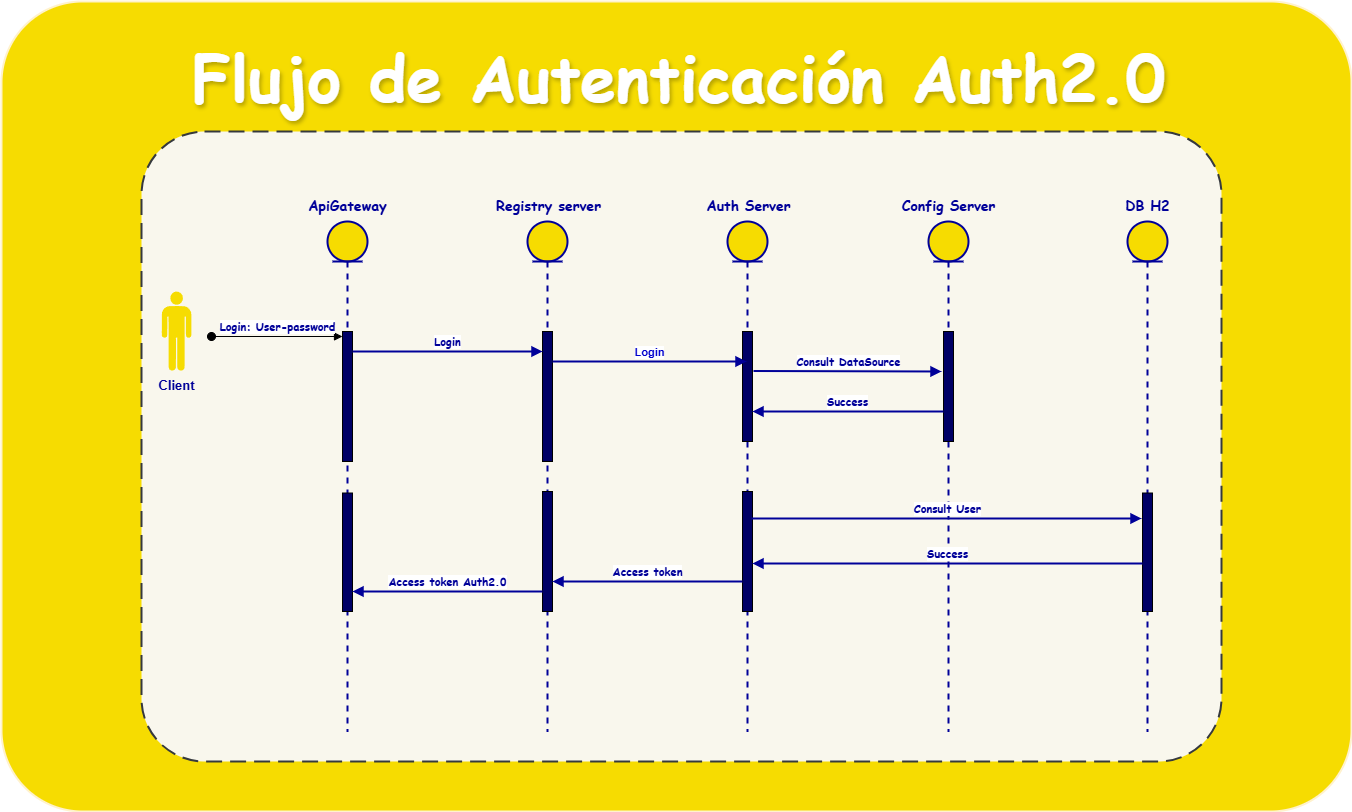

The diagram above was exported from draw.io. Its source (the exported page's mxGraphModel, read from the mxfile embedded in the PNG):
<mxGraphModel dx="3066" dy="2030" grid="1" gridSize="10" guides="1" tooltips="1" connect="1" arrows="1" fold="1" page="1" pageScale="1" pageWidth="827" pageHeight="1169" math="0" shadow="0">
  <root>
    <mxCell id="0" />
    <mxCell id="1" parent="0" />
    <mxCell id="CNXGZ2kwypqJ9RVE1Pzt-1" value="" style="rounded=1;arcSize=10;dashed=0;fillColor=light-dark(#f6dc01, #281d00);strokeWidth=2;strokeColor=light-dark(#fff2cc, #6d5100);" parent="1" vertex="1">
      <mxGeometry x="-1510" y="-1020" width="1350" height="810" as="geometry" />
    </mxCell>
    <mxCell id="SlsTyHPPmLk31M8TE__2-1" value="" style="rounded=1;arcSize=10;dashed=1;strokeColor=#36393d;fillColor=#f9f7ed;dashPattern=8 4;strokeWidth=2;" parent="1" vertex="1">
      <mxGeometry x="-1370" y="-890" width="1080" height="630" as="geometry" />
    </mxCell>
    <mxCell id="c9KzWAviZsTrD11sQnu0-13" value="&lt;b&gt;&lt;font style=&quot;font-size: 13px; color: rgb(0, 0, 153);&quot;&gt;Client&lt;/font&gt;&lt;/b&gt;" style="verticalLabelPosition=bottom;sketch=0;html=1;fillColor=light-dark(#f6dc01, #c380c2);verticalAlign=top;align=center;pointerEvents=1;shape=mxgraph.cisco_safe.design.actor_2;" parent="1" vertex="1">
      <mxGeometry x="-1350" y="-730" width="30" height="80" as="geometry" />
    </mxCell>
    <mxCell id="c9KzWAviZsTrD11sQnu0-15" value="&lt;font style=&quot;color: rgb(0, 0, 153);&quot; face=&quot;Comic Sans MS&quot;&gt;&lt;b&gt;Login: User-password&lt;/b&gt;&lt;/font&gt;" style="html=1;verticalAlign=bottom;startArrow=oval;endArrow=block;startSize=8;curved=0;rounded=0;entryX=0;entryY=0;entryDx=0;entryDy=5;" parent="1" target="c9KzWAviZsTrD11sQnu0-14" edge="1">
      <mxGeometry x="0.0108" relative="1" as="geometry">
        <mxPoint x="-1300" y="-685" as="sourcePoint" />
        <mxPoint as="offset" />
      </mxGeometry>
    </mxCell>
    <mxCell id="c9KzWAviZsTrD11sQnu0-18" value="" style="shape=umlLifeline;perimeter=lifelinePerimeter;whiteSpace=wrap;html=1;container=1;dropTarget=0;collapsible=0;recursiveResize=0;outlineConnect=0;portConstraint=eastwest;newEdgeStyle={&quot;curved&quot;:0,&quot;rounded&quot;:0};participant=umlEntity;fillColor=light-dark(#f6dc01, #675000);strokeColor=#000099;fontColor=#000000;strokeWidth=2;" parent="1" vertex="1">
      <mxGeometry x="-1184" y="-800" width="40" height="510" as="geometry" />
    </mxCell>
    <mxCell id="c9KzWAviZsTrD11sQnu0-14" value="" style="html=1;points=[[0,0,0,0,5],[0,1,0,0,-5],[1,0,0,0,5],[1,1,0,0,-5]];perimeter=orthogonalPerimeter;outlineConnect=0;targetShapes=umlLifeline;portConstraint=eastwest;newEdgeStyle={&quot;curved&quot;:0,&quot;rounded&quot;:0};fillColor=#000066;" parent="c9KzWAviZsTrD11sQnu0-18" vertex="1">
      <mxGeometry x="15" y="110" width="10" height="130" as="geometry" />
    </mxCell>
    <mxCell id="lr2-Oas2-BgSK3-FuDVk-12" value="" style="html=1;points=[[0,0,0,0,5],[0,1,0,0,-5],[1,0,0,0,5],[1,1,0,0,-5]];perimeter=orthogonalPerimeter;outlineConnect=0;targetShapes=umlLifeline;portConstraint=eastwest;newEdgeStyle={&quot;curved&quot;:0,&quot;rounded&quot;:0};fillColor=#000066;" parent="c9KzWAviZsTrD11sQnu0-18" vertex="1">
      <mxGeometry x="15" y="271.5" width="10" height="118.5" as="geometry" />
    </mxCell>
    <mxCell id="c9KzWAviZsTrD11sQnu0-19" value="&lt;font face=&quot;Comic Sans MS&quot; style=&quot;font-size: 14px; color: rgb(0, 0, 153);&quot;&gt;&lt;b&gt;ApiGateway&lt;/b&gt;&lt;/font&gt;" style="text;html=1;align=center;verticalAlign=middle;resizable=0;points=[];autosize=1;strokeColor=none;fillColor=none;" parent="1" vertex="1">
      <mxGeometry x="-1214" y="-830" width="100" height="30" as="geometry" />
    </mxCell>
    <mxCell id="c9KzWAviZsTrD11sQnu0-23" value="" style="shape=umlLifeline;perimeter=lifelinePerimeter;whiteSpace=wrap;html=1;container=1;dropTarget=0;collapsible=0;recursiveResize=0;outlineConnect=0;portConstraint=eastwest;newEdgeStyle={&quot;curved&quot;:0,&quot;rounded&quot;:0};participant=umlEntity;fillColor=light-dark(#f6dc01, #ededed);strokeWidth=2;strokeColor=#000099;" parent="1" vertex="1">
      <mxGeometry x="-984" y="-800" width="40" height="510" as="geometry" />
    </mxCell>
    <mxCell id="c9KzWAviZsTrD11sQnu0-24" value="" style="html=1;points=[[0,0,0,0,5],[0,1,0,0,-5],[1,0,0,0,5],[1,1,0,0,-5]];perimeter=orthogonalPerimeter;outlineConnect=0;targetShapes=umlLifeline;portConstraint=eastwest;newEdgeStyle={&quot;curved&quot;:0,&quot;rounded&quot;:0};fillColor=light-dark(#000066, #ededed);" parent="c9KzWAviZsTrD11sQnu0-23" vertex="1">
      <mxGeometry x="15" y="110" width="10" height="130" as="geometry" />
    </mxCell>
    <mxCell id="lr2-Oas2-BgSK3-FuDVk-11" value="" style="html=1;points=[[0,0,0,0,5],[0,1,0,0,-5],[1,0,0,0,5],[1,1,0,0,-5]];perimeter=orthogonalPerimeter;outlineConnect=0;targetShapes=umlLifeline;portConstraint=eastwest;newEdgeStyle={&quot;curved&quot;:0,&quot;rounded&quot;:0};fillColor=light-dark(#000066, #ededed);" parent="c9KzWAviZsTrD11sQnu0-23" vertex="1">
      <mxGeometry x="15" y="270" width="10" height="120" as="geometry" />
    </mxCell>
    <mxCell id="c9KzWAviZsTrD11sQnu0-25" value="&lt;font face=&quot;Comic Sans MS&quot; style=&quot;font-size: 14px; color: rgb(0, 0, 153);&quot;&gt;&lt;b&gt;Registry server&lt;/b&gt;&lt;/font&gt;" style="text;html=1;align=center;verticalAlign=middle;resizable=0;points=[];autosize=1;strokeColor=none;fillColor=none;" parent="1" vertex="1">
      <mxGeometry x="-1028" y="-830" width="130" height="30" as="geometry" />
    </mxCell>
    <mxCell id="wTPR_XJlDQ5OtqofWSNs-1" value="" style="shape=umlLifeline;perimeter=lifelinePerimeter;whiteSpace=wrap;html=1;container=1;dropTarget=0;collapsible=0;recursiveResize=0;outlineConnect=0;portConstraint=eastwest;newEdgeStyle={&quot;curved&quot;:0,&quot;rounded&quot;:0};participant=umlEntity;fillColor=light-dark(#f6dc01, #ededed);strokeWidth=2;strokeColor=#000099;" parent="1" vertex="1">
      <mxGeometry x="-784" y="-800" width="40" height="510" as="geometry" />
    </mxCell>
    <mxCell id="wTPR_XJlDQ5OtqofWSNs-2" value="" style="html=1;points=[[0,0,0,0,5],[0,1,0,0,-5],[1,0,0,0,5],[1,1,0,0,-5]];perimeter=orthogonalPerimeter;outlineConnect=0;targetShapes=umlLifeline;portConstraint=eastwest;newEdgeStyle={&quot;curved&quot;:0,&quot;rounded&quot;:0};fillColor=light-dark(#000066, #ededed);" parent="wTPR_XJlDQ5OtqofWSNs-1" vertex="1">
      <mxGeometry x="15" y="110" width="10" height="110" as="geometry" />
    </mxCell>
    <mxCell id="lr2-Oas2-BgSK3-FuDVk-10" value="" style="html=1;points=[[0,0,0,0,5],[0,1,0,0,-5],[1,0,0,0,5],[1,1,0,0,-5]];perimeter=orthogonalPerimeter;outlineConnect=0;targetShapes=umlLifeline;portConstraint=eastwest;newEdgeStyle={&quot;curved&quot;:0,&quot;rounded&quot;:0};fillColor=light-dark(#000066, #ededed);" parent="wTPR_XJlDQ5OtqofWSNs-1" vertex="1">
      <mxGeometry x="15" y="270" width="10" height="120" as="geometry" />
    </mxCell>
    <mxCell id="wTPR_XJlDQ5OtqofWSNs-3" value="&lt;font face=&quot;Comic Sans MS&quot; style=&quot;font-size: 14px; color: rgb(0, 0, 153);&quot;&gt;&lt;b&gt;Auth Server&lt;/b&gt;&lt;/font&gt;" style="text;html=1;align=center;verticalAlign=middle;resizable=0;points=[];autosize=1;strokeColor=none;fillColor=none;" parent="1" vertex="1">
      <mxGeometry x="-818" y="-830" width="110" height="30" as="geometry" />
    </mxCell>
    <mxCell id="wTPR_XJlDQ5OtqofWSNs-4" value="" style="shape=umlLifeline;perimeter=lifelinePerimeter;whiteSpace=wrap;html=1;container=1;dropTarget=0;collapsible=0;recursiveResize=0;outlineConnect=0;portConstraint=eastwest;newEdgeStyle={&quot;curved&quot;:0,&quot;rounded&quot;:0};participant=umlEntity;fillColor=light-dark(#f6dc01, #ededed);strokeWidth=2;strokeColor=#000099;" parent="1" vertex="1">
      <mxGeometry x="-583" y="-800" width="40" height="510" as="geometry" />
    </mxCell>
    <mxCell id="wTPR_XJlDQ5OtqofWSNs-5" value="" style="html=1;points=[[0,0,0,0,5],[0,1,0,0,-5],[1,0,0,0,5],[1,1,0,0,-5]];perimeter=orthogonalPerimeter;outlineConnect=0;targetShapes=umlLifeline;portConstraint=eastwest;newEdgeStyle={&quot;curved&quot;:0,&quot;rounded&quot;:0};fillColor=light-dark(#000066, #ededed);" parent="wTPR_XJlDQ5OtqofWSNs-4" vertex="1">
      <mxGeometry x="15" y="110" width="10" height="110" as="geometry" />
    </mxCell>
    <mxCell id="wTPR_XJlDQ5OtqofWSNs-6" value="&lt;b&gt;&lt;font face=&quot;Comic Sans MS&quot; style=&quot;font-size: 14px; color: rgb(0, 0, 153);&quot;&gt;Config Server&lt;/font&gt;&lt;/b&gt;" style="text;html=1;align=center;verticalAlign=middle;resizable=0;points=[];autosize=1;strokeColor=none;fillColor=none;" parent="1" vertex="1">
      <mxGeometry x="-623" y="-830" width="120" height="30" as="geometry" />
    </mxCell>
    <mxCell id="wTPR_XJlDQ5OtqofWSNs-7" value="&lt;b&gt;&lt;font style=&quot;color: rgb(0, 0, 153);&quot; face=&quot;Comic Sans MS&quot;&gt;Login&lt;/font&gt;&lt;/b&gt;" style="html=1;verticalAlign=bottom;endArrow=block;curved=0;rounded=0;strokeWidth=2;strokeColor=#000099;" parent="1" source="c9KzWAviZsTrD11sQnu0-14" target="c9KzWAviZsTrD11sQnu0-24" edge="1">
      <mxGeometry width="80" relative="1" as="geometry">
        <mxPoint x="-1080" y="-450" as="sourcePoint" />
        <mxPoint x="-1000" y="-450" as="targetPoint" />
        <Array as="points">
          <mxPoint x="-1090" y="-670" />
        </Array>
      </mxGeometry>
    </mxCell>
    <mxCell id="wTPR_XJlDQ5OtqofWSNs-8" value="&lt;font style=&quot;color: rgb(0, 0, 204);&quot;&gt;&lt;b&gt;Login&lt;/b&gt;&lt;/font&gt;" style="html=1;verticalAlign=bottom;endArrow=block;curved=0;rounded=0;strokeWidth=2;strokeColor=#000099;" parent="1" target="wTPR_XJlDQ5OtqofWSNs-1" edge="1">
      <mxGeometry width="80" relative="1" as="geometry">
        <mxPoint x="-959" y="-660" as="sourcePoint" />
        <mxPoint x="-818" y="-660" as="targetPoint" />
        <Array as="points" />
      </mxGeometry>
    </mxCell>
    <mxCell id="wTPR_XJlDQ5OtqofWSNs-11" value="&lt;b&gt;&lt;font style=&quot;color: rgb(0, 0, 153);&quot; face=&quot;Comic Sans MS&quot;&gt;Consult DataSource&lt;/font&gt;&lt;/b&gt;" style="html=1;verticalAlign=bottom;endArrow=block;curved=0;rounded=0;strokeColor=#000099;strokeWidth=2;" parent="1" edge="1">
      <mxGeometry x="0.0074" width="80" relative="1" as="geometry">
        <mxPoint x="-758" y="-650.5" as="sourcePoint" />
        <mxPoint x="-570" y="-650" as="targetPoint" />
        <Array as="points" />
        <mxPoint as="offset" />
      </mxGeometry>
    </mxCell>
    <mxCell id="wTPR_XJlDQ5OtqofWSNs-12" value="&lt;font style=&quot;color: rgb(0, 0, 153);&quot; face=&quot;Comic Sans MS&quot;&gt;&lt;b&gt;Success&lt;/b&gt;&lt;/font&gt;" style="html=1;verticalAlign=bottom;endArrow=block;curved=0;rounded=0;strokeWidth=2;strokeColor=#000099;" parent="1" source="wTPR_XJlDQ5OtqofWSNs-5" target="wTPR_XJlDQ5OtqofWSNs-2" edge="1">
      <mxGeometry width="80" relative="1" as="geometry">
        <mxPoint x="-983" y="-450" as="sourcePoint" />
        <mxPoint x="-753" y="-620" as="targetPoint" />
        <Array as="points">
          <mxPoint x="-660" y="-610" />
        </Array>
      </mxGeometry>
    </mxCell>
    <mxCell id="wTPR_XJlDQ5OtqofWSNs-13" value="&lt;font face=&quot;Comic Sans MS&quot; style=&quot;color: rgb(0, 0, 153);&quot;&gt;&lt;b&gt;Access token&lt;/b&gt;&lt;/font&gt;" style="html=1;verticalAlign=bottom;endArrow=block;curved=0;rounded=0;strokeWidth=2;strokeColor=#000099;" parent="1" source="lr2-Oas2-BgSK3-FuDVk-10" target="lr2-Oas2-BgSK3-FuDVk-11" edge="1">
      <mxGeometry width="80" relative="1" as="geometry">
        <mxPoint x="-770" y="-614" as="sourcePoint" />
        <mxPoint x="-910" y="-614" as="targetPoint" />
        <Array as="points">
          <mxPoint x="-870" y="-440" />
        </Array>
      </mxGeometry>
    </mxCell>
    <mxCell id="wTPR_XJlDQ5OtqofWSNs-14" value="&lt;font style=&quot;color: rgb(0, 0, 153);&quot; face=&quot;Comic Sans MS&quot;&gt;&lt;b&gt;Access token Auth2.0&lt;/b&gt;&lt;/font&gt;" style="html=1;verticalAlign=bottom;endArrow=block;curved=0;rounded=0;strokeWidth=2;strokeColor=#000099;" parent="1" source="lr2-Oas2-BgSK3-FuDVk-11" target="lr2-Oas2-BgSK3-FuDVk-12" edge="1">
      <mxGeometry width="80" relative="1" as="geometry">
        <mxPoint x="-970" y="-590" as="sourcePoint" />
        <mxPoint x="-1160" y="-590" as="targetPoint" />
        <Array as="points">
          <mxPoint x="-1070" y="-430" />
        </Array>
        <mxPoint as="offset" />
      </mxGeometry>
    </mxCell>
    <mxCell id="lr2-Oas2-BgSK3-FuDVk-2" value="" style="shape=umlLifeline;perimeter=lifelinePerimeter;whiteSpace=wrap;html=1;container=1;dropTarget=0;collapsible=0;recursiveResize=0;outlineConnect=0;portConstraint=eastwest;newEdgeStyle={&quot;curved&quot;:0,&quot;rounded&quot;:0};participant=umlEntity;fillColor=light-dark(#f6dc01, #ededed);strokeWidth=2;strokeColor=#000099;" parent="1" vertex="1">
      <mxGeometry x="-384" y="-800" width="40" height="510" as="geometry" />
    </mxCell>
    <mxCell id="lr2-Oas2-BgSK3-FuDVk-3" value="" style="html=1;points=[[0,0,0,0,5],[0,1,0,0,-5],[1,0,0,0,5],[1,1,0,0,-5]];perimeter=orthogonalPerimeter;outlineConnect=0;targetShapes=umlLifeline;portConstraint=eastwest;newEdgeStyle={&quot;curved&quot;:0,&quot;rounded&quot;:0};fillColor=light-dark(#000066, #ededed);" parent="lr2-Oas2-BgSK3-FuDVk-2" vertex="1">
      <mxGeometry x="15" y="271.5" width="10" height="118.5" as="geometry" />
    </mxCell>
    <mxCell id="lr2-Oas2-BgSK3-FuDVk-4" value="&lt;b&gt;&lt;font face=&quot;Comic Sans MS&quot; style=&quot;font-size: 14px; color: rgb(0, 0, 153);&quot;&gt;DB H2&lt;/font&gt;&lt;/b&gt;" style="text;html=1;align=center;verticalAlign=middle;resizable=0;points=[];autosize=1;strokeColor=none;fillColor=none;" parent="1" vertex="1">
      <mxGeometry x="-399" y="-830" width="70" height="30" as="geometry" />
    </mxCell>
    <mxCell id="lr2-Oas2-BgSK3-FuDVk-8" value="&lt;b&gt;&lt;font style=&quot;color: rgb(0, 0, 153);&quot; face=&quot;Comic Sans MS&quot;&gt;Consult User&lt;/font&gt;&lt;/b&gt;" style="html=1;verticalAlign=bottom;endArrow=block;curved=0;rounded=0;strokeColor=#000099;strokeWidth=2;" parent="1" edge="1">
      <mxGeometry x="0.0074" width="80" relative="1" as="geometry">
        <mxPoint x="-760" y="-503" as="sourcePoint" />
        <mxPoint x="-370" y="-503" as="targetPoint" />
        <Array as="points" />
        <mxPoint as="offset" />
      </mxGeometry>
    </mxCell>
    <mxCell id="lr2-Oas2-BgSK3-FuDVk-9" value="&lt;font style=&quot;color: rgb(0, 0, 153);&quot; face=&quot;Comic Sans MS&quot;&gt;&lt;b&gt;Success&lt;/b&gt;&lt;/font&gt;" style="html=1;verticalAlign=bottom;endArrow=block;curved=0;rounded=0;strokeWidth=2;strokeColor=#000099;" parent="1" edge="1">
      <mxGeometry width="80" relative="1" as="geometry">
        <mxPoint x="-369" y="-458" as="sourcePoint" />
        <mxPoint x="-759" y="-458" as="targetPoint" />
        <Array as="points" />
      </mxGeometry>
    </mxCell>
    <mxCell id="Wqon4TMTnt8By4DEN6nr-1" value="&lt;font face=&quot;Comic Sans MS&quot; color=&quot;#ffffff&quot;&gt;&lt;span style=&quot;font-size: 64px;&quot;&gt;&lt;b&gt;Flujo de Autenticación Auth2.0&lt;/b&gt;&lt;/span&gt;&lt;/font&gt;" style="text;html=1;align=center;verticalAlign=middle;resizable=0;points=[];autosize=1;strokeColor=none;fillColor=none;shadow=1;labelBorderColor=none;textShadow=1;" parent="1" vertex="1">
      <mxGeometry x="-1333" y="-990" width="1000" height="90" as="geometry" />
    </mxCell>
  </root>
</mxGraphModel>